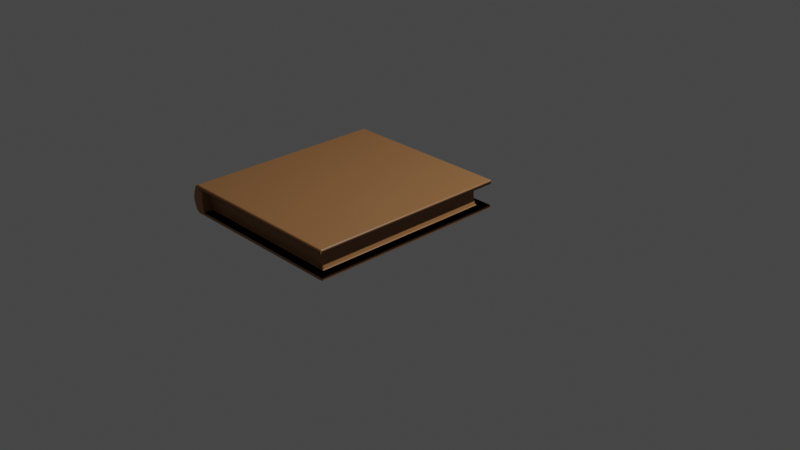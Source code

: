 # Source: book.blend  (saved by Blender 3.4.6; exported with 4.5.12 LTS)
import bpy
from mathutils import Matrix  # noqa: F401  (used for matrix-valued properties, if any)

bpy.ops.wm.read_factory_settings(use_empty=True)
scene = bpy.context.scene
scene.name = 'Scene'

# ---- collections
col_collection = bpy.data.collections.new('Collection'); scene.collection.children.link(col_collection)
col_lights = bpy.data.collections.new('lights'); col_collection.children.link(col_lights)

# ---- materials (node trees are filled in below, after node groups)
mat_material_001 = bpy.data.materials.new('Material.001')
mat_material_001.use_transparent_shadow = False

# ---- node groups
ng_auto_smooth = bpy.data.node_groups.new('Auto Smooth', 'GeometryNodeTree')
_s = ng_auto_smooth.interface.new_socket(name='Geometry', in_out='OUTPUT', socket_type='NodeSocketGeometry')
_s = ng_auto_smooth.interface.new_socket(name='Geometry', in_out='INPUT', socket_type='NodeSocketGeometry')
_s = ng_auto_smooth.interface.new_socket(name='Angle', in_out='INPUT', socket_type='NodeSocketFloat')
_s.subtype = 'ANGLE'
_s.min_value = 0.0
_s.max_value = 3.142
ng_auto_smooth.is_modifier = True
_N = ng_auto_smooth.nodes; _L = ng_auto_smooth.links
n0 = _N.new('NodeGroupOutput'); n0.name = 'Group Output'; n0.location = (480, -100)
n1 = _N.new('NodeGroupInput'); n1.name = 'Group Input'; n1.location = (-420, -300)
n2 = _N.new('NodeGroupInput'); n2.name = 'Group Input.001'; n2.location = (-60, -100)
n3 = _N.new('GeometryNodeSetShadeSmooth'); n3.name = 'Set Shade Smooth'; n3.location = (120, -100)
n3.domain = 'EDGE'
n4 = _N.new('GeometryNodeSetShadeSmooth'); n4.name = 'Set Shade Smooth.001'; n4.location = (300, -100)
n5 = _N.new('GeometryNodeInputMeshEdgeAngle'); n5.name = 'Edge Angle'; n5.location = (-420, -220)
n6 = _N.new('GeometryNodeInputEdgeSmooth'); n6.name = 'Is Edge Smooth'; n6.location = (-60, -160)
n7 = _N.new('GeometryNodeInputShadeSmooth'); n7.name = 'Is Face Smooth'; n7.location = (-240, -340)
n8 = _N.new('FunctionNodeBooleanMath'); n8.name = 'Boolean Math'; n8.location = (-60, -220)
n9 = _N.new('FunctionNodeCompare'); n9.name = 'Compare'; n9.location = (-240, -180)
n9.operation = 'LESS_EQUAL'
_L.new(n5.outputs[0], n9.inputs[0])
_L.new(n4.outputs[0], n0.inputs[0])
_L.new(n1.outputs[1], n9.inputs[1])
_L.new(n9.outputs[0], n8.inputs[0])
_L.new(n7.outputs[0], n8.inputs[1])
_L.new(n2.outputs[0], n3.inputs[0])
_L.new(n6.outputs[0], n3.inputs[1])
_L.new(n3.outputs[0], n4.inputs[0])
_L.new(n8.outputs[0], n3.inputs[2])
n0.is_active_output = True

# ---- material node trees
mat_material_001.use_nodes = True; mat_material_001.node_tree.nodes.clear()
_N = mat_material_001.node_tree.nodes; _L = mat_material_001.node_tree.links
n0 = _N.new('ShaderNodeBsdfPrincipled'); n0.name = 'Principled BSDF'; n0.location = (10, 300)
n0.distribution = 'GGX'
n0.subsurface_method = 'RANDOM_WALK_SKIN'
n0.inputs[0].default_value = (0.3499, 0.1612, 0.06039, 1.0)
n0.inputs[3].default_value = 1.45
n0.inputs[27].default_value = (0.0, 0.0, 0.0, 1.0)
n0.inputs[28].default_value = 1.0
n1 = _N.new('ShaderNodeOutputMaterial'); n1.name = 'Material Output'; n1.location = (300, 300)
_L.new(n0.outputs[0], n1.inputs[0])
n1.is_active_output = True

# ---- world
world_world = bpy.data.worlds.new('World'); scene.world = world_world
world_world.use_nodes = True; world_world.node_tree.nodes.clear()
_N = world_world.node_tree.nodes; _L = world_world.node_tree.links
n0 = _N.new('ShaderNodeOutputWorld'); n0.name = 'World Output'; n0.location = (300, 300)
n1 = _N.new('ShaderNodeBackground'); n1.name = 'Background'; n1.location = (10, 300)
n1.inputs[0].default_value = (0.05088, 0.05088, 0.05088, 1.0)
_L.new(n1.outputs[0], n0.inputs[0])
n0.is_active_output = True
world_world.color = (0.05088, 0.05088, 0.05088)
world_world.use_sun_shadow = False
world_world.sun_shadow_jitter_overblur = 0.0

# ---- cameras
cam_camera = bpy.data.cameras.new('Camera')
cam_camera.clip_end = 100.0
cam_camera.ortho_scale = 7.314

# ---- lights
light_light = bpy.data.lights.new('Light', 'POINT')
light_light.transmission_factor = 0.0
light_light.energy = 1000.0
light_light.shadow_soft_size = 0.1
light_light.shadow_maximum_resolution = 0.006
light_light.use_absolute_resolution = True

# ---- meshes
me_cube_002 = bpy.data.meshes.new('Cube.002')
me_cube_002.from_pydata([(-0.6076, 0.6899, -0.3979), (0.4654, 0.5937, 1.151), (0.4654, 0.5937, 0.8522), (0.4654, -1.503, 1.151), (0.4654, -1.503, 0.8522), (-1.268, 0.5937, 1.151), (-1.268, -1.503, 0.8522), (-1.268, -1.503, 1.151), (-1.268, 0.5937, 0.8522), (0.4654, 0.5937, 0.8863), (0.4654, -1.503, 0.8863), (-1.394, 0.5937, 0.8863), (-1.394, -1.503, 0.8863), (-1.27, 0.5937, 0.8863), (-1.27, -1.503, 0.8863), (-1.392, -1.503, 1.111), (0.4654, 0.5937, 1.111), (0.4654, -1.503, 1.111), (-1.392, 0.5937, 1.111), (-1.269, 0.5937, 1.111), (-1.269, -1.503, 1.111), (-1.407, 0.5937, 1.072), (-1.42, 0.5937, 1.034), (-1.426, 0.5937, 0.997), (-1.42, 0.5937, 0.9595), (-1.407, 0.5937, 0.922), (-1.279, 0.5937, 1.072), (-1.288, 0.5937, 1.034), (-1.292, 0.5937, 0.997), (-1.288, 0.5937, 0.9595), (-1.278, 0.5937, 0.922), (-1.279, -1.503, 1.072), (-1.288, -1.503, 1.034), (-1.292, -1.503, 0.997), (-1.288, -1.503, 0.9595), (-1.278, -1.503, 0.922), (-1.407, -1.503, 0.922), (-1.42, -1.503, 0.9595), (-1.426, -1.503, 0.997), (-1.42, -1.503, 1.034), (-1.407, -1.503, 1.072), (-1.389, 0.5937, 1.126), (-1.344, 0.5937, 1.151), (-1.345, 0.5937, 0.8522), (-1.391, 0.5937, 0.8771), (-1.344, -1.503, 1.151), (-1.389, -1.503, 1.126), (-1.391, -1.503, 0.8771), (-1.345, -1.503, 0.8522), (-1.278, 0.4923, 1.111), (-1.278, 0.4923, 0.8863), (0.3669, 0.4923, 1.111), (0.3669, 0.4923, 0.8863), (0.3669, -1.402, 1.111), (0.3669, -1.402, 0.8863), (-1.278, -1.402, 0.8863), (-1.278, -1.402, 1.111), (-1.289, 0.4923, 1.074), (-1.299, 0.4923, 1.036), (-1.303, 0.4923, 0.9988), (-1.299, 0.4923, 0.9613), (-1.289, 0.4923, 0.9238), (0.3557, 0.4923, 1.074), (0.3457, 0.4923, 1.036), (0.3414, 0.4923, 0.9988), (0.3457, 0.4923, 0.9613), (0.3557, 0.4923, 0.9238), (0.3557, -1.402, 1.074), (0.3457, -1.402, 1.036), (0.3414, -1.402, 0.9988), (0.3457, -1.402, 0.9613), (0.3557, -1.402, 0.9238), (-1.289, -1.402, 0.9238), (-1.299, -1.402, 0.9613), (-1.303, -1.402, 0.9988), (-1.299, -1.402, 1.036), (-1.289, -1.402, 1.074)], [], [(8, 2, 4, 6), (16, 1, 3, 17), (18, 41, 42, 5, 19), (5, 42, 45, 7), (6, 14, 12, 47, 48), (19, 5, 1, 16), (47, 12, 11, 44), (17, 3, 7, 20), (1, 5, 7, 3), (43, 44, 11, 13, 8), (4, 10, 14, 6), (20, 7, 45, 46, 15), (8, 13, 9, 2), (13, 9, 52, 50), (43, 8, 6, 48), (2, 9, 10, 4), (26, 19, 20, 31), (21, 18, 19, 26), (14, 10, 9, 13), (31, 20, 15, 40), (40, 15, 18, 21), (20, 19, 16, 17), (12, 36, 25, 11), (36, 37, 24, 25), (37, 38, 23, 24), (38, 39, 22, 23), (39, 40, 21, 22), (14, 35, 36, 12), (35, 34, 37, 36), (34, 33, 38, 37), (33, 32, 39, 38), (32, 31, 40, 39), (11, 25, 30, 13), (25, 24, 29, 30), (24, 23, 28, 29), (23, 22, 27, 28), (22, 21, 26, 27), (13, 30, 35, 14), (30, 29, 34, 35), (29, 28, 33, 34), (28, 27, 32, 33), (27, 26, 31, 32), (43, 48, 47, 44), (45, 42, 41, 46), (15, 46, 41, 18), (16, 19, 49, 51), (72, 71, 54, 55), (71, 66, 52, 54), (66, 61, 50, 52), (20, 17, 53, 56), (10, 14, 55, 54), (17, 16, 51, 53), (9, 10, 54, 52), (72, 55, 50, 61), (56, 76, 57, 49), (76, 75, 58, 57), (75, 74, 59, 58), (74, 73, 60, 59), (73, 72, 61, 60), (51, 49, 57, 62), (62, 57, 58, 63), (63, 58, 59, 64), (64, 59, 60, 65), (65, 60, 61, 66), (53, 51, 62, 67), (67, 62, 63, 68), (68, 63, 64, 69), (69, 64, 65, 70), (70, 65, 66, 71), (56, 53, 67, 76), (76, 67, 68, 75), (75, 68, 69, 74), (74, 69, 70, 73), (73, 70, 71, 72)])
me_cube_002.polygons.foreach_set('use_smooth', [True] * 74)
_uv = me_cube_002.uv_layers.new(name='UVMap')
_uv.uv.foreach_set('vector', [0.3903, 0.0, 0.625, 0.0, 0.625, 0.25, 0.3903, 0.25, 0.5919, 0.25, 0.625, 0.25, 0.625, 0.5, 0.5919, 0.5, 0.8419, 0.5, 0.8541, 0.5, 0.875, 0.5052, 0.875, 0.5153, 0.8419, 0.5153, 0.6097, 0.5, 0.6198, 0.5, 0.6198, 0.75, 0.6097, 0.75, 0.125, 0.7347, 0.1536, 0.7347, 0.1536, 0.75, 0.1458, 0.75, 0.125, 0.7449, 0.8419, 0.5153, 0.875, 0.5153, 0.875, 0.75, 0.8419, 0.75, 0.3958, 0.75, 0.4036, 0.75, 0.4036, 1.0, 0.3958, 1.0, 0.3419, 0.5, 0.375, 0.5, 0.375, 0.7347, 0.3419, 0.7347, 0.375, 0.5, 0.6097, 0.5, 0.6097, 0.75, 0.375, 0.75, 0.625, 0.5051, 0.6458, 0.5, 0.6536, 0.5, 0.6536, 0.5153, 0.625, 0.5153, 0.125, 0.5, 0.1536, 0.5, 0.1536, 0.7347, 0.125, 0.7347, 0.3419, 0.7347, 0.375, 0.7347, 0.375, 0.7448, 0.3541, 0.75, 0.3419, 0.75, 0.625, 0.5153, 0.6536, 0.5153, 0.6536, 0.75, 0.625, 0.75, 0.6536, 0.5153, 0.4036, 0.25, 0.4036, 0.25, 0.6536, 0.5153, 0.3801, 0.0, 0.3903, 0.0, 0.3903, 0.25, 0.3801, 0.25, 0.375, 0.25, 0.4036, 0.25, 0.4036, 0.5, 0.375, 0.5, 0.809, 0.5153, 0.8419, 0.5153, 0.3419, 0.7347, 0.309, 0.7347, 0.809, 0.5, 0.8419, 0.5, 0.8419, 0.5153, 0.809, 0.5153, 0.1536, 0.7347, 0.1536, 0.5, 0.4036, 0.25, 0.6536, 0.5153, 0.309, 0.7347, 0.3419, 0.7347, 0.3419, 0.75, 0.309, 0.75, 0.559, 0.75, 0.5919, 0.75, 0.5919, 1.0, 0.559, 1.0, 0.3419, 0.7347, 0.8419, 0.5153, 0.5919, 0.25, 0.3419, 0.5, 0.4036, 0.75, 0.4335, 0.75, 0.4335, 1.0, 0.4036, 1.0, 0.4335, 0.75, 0.4649, 0.75, 0.4649, 1.0, 0.4335, 1.0, 0.4649, 0.75, 0.4962, 0.75, 0.4962, 1.0, 0.4649, 1.0, 0.4962, 0.75, 0.5276, 0.75, 0.5276, 1.0, 0.4962, 1.0, 0.5276, 0.75, 0.559, 0.75, 0.559, 1.0, 0.5276, 1.0, 0.1536, 0.7347, 0.1835, 0.7347, 0.1835, 0.75, 0.1536, 0.75, 0.1835, 0.7347, 0.2149, 0.7347, 0.2149, 0.75, 0.1835, 0.75, 0.2149, 0.7347, 0.2462, 0.7347, 0.2462, 0.75, 0.2149, 0.75, 0.2462, 0.7347, 0.2776, 0.7347, 0.2776, 0.75, 0.2462, 0.75, 0.2776, 0.7347, 0.309, 0.7347, 0.309, 0.75, 0.2776, 0.75, 0.6536, 0.5, 0.6835, 0.5, 0.6835, 0.5153, 0.6536, 0.5153, 0.6835, 0.5, 0.7149, 0.5, 0.7149, 0.5153, 0.6835, 0.5153, 0.7149, 0.5, 0.7462, 0.5, 0.7462, 0.5153, 0.7149, 0.5153, 0.7462, 0.5, 0.7776, 0.5, 0.7776, 0.5153, 0.7462, 0.5153, 0.7776, 0.5, 0.809, 0.5, 0.809, 0.5153, 0.7776, 0.5153, 0.6536, 0.5153, 0.6835, 0.5153, 0.1835, 0.7347, 0.1536, 0.7347, 0.6835, 0.5153, 0.7149, 0.5153, 0.2149, 0.7347, 0.1835, 0.7347, 0.7149, 0.5153, 0.7462, 0.5153, 0.2462, 0.7347, 0.2149, 0.7347, 0.7462, 0.5153, 0.7776, 0.5153, 0.2776, 0.7347, 0.2462, 0.7347, 0.7776, 0.5153, 0.809, 0.5153, 0.309, 0.7347, 0.2776, 0.7347, 0.3801, 0.0, 0.3801, 0.25, 0.375, 0.25, 0.375, 0.0, 0.6198, 0.75, 0.6198, 0.5, 0.625, 0.5, 0.625, 0.75, 0.5919, 0.75, 0.6041, 0.75, 0.6041, 1.0, 0.5919, 1.0, 0.5919, 0.25, 0.8419, 0.5153, 0.8419, 0.5153, 0.5919, 0.25, 0.185, 0.7347, 0.185, 0.5, 0.1536, 0.5, 0.1536, 0.7347, 0.185, 0.5, 0.435, 0.25, 0.4036, 0.25, 0.1536, 0.5, 0.435, 0.25, 0.685, 0.5153, 0.6536, 0.5153, 0.4036, 0.25, 0.3419, 0.7347, 0.3419, 0.5, 0.3419, 0.5, 0.3419, 0.7347, 0.1536, 0.5, 0.1536, 0.7347, 0.1536, 0.7347, 0.1536, 0.5, 0.3419, 0.5, 0.5919, 0.25, 0.5919, 0.25, 0.3419, 0.5, 0.4036, 0.25, 0.1536, 0.5, 0.1536, 0.5, 0.4036, 0.25, 0.185, 0.7347, 0.1536, 0.7347, 0.6536, 0.5153, 0.685, 0.5153, 0.3419, 0.7347, 0.3105, 0.7347, 0.8105, 0.5153, 0.8419, 0.5153, 0.3105, 0.7347, 0.2791, 0.7347, 0.7791, 0.5153, 0.8105, 0.5153, 0.2791, 0.7347, 0.2477, 0.7347, 0.7477, 0.5153, 0.7791, 0.5153, 0.2477, 0.7347, 0.2163, 0.7347, 0.7163, 0.5153, 0.7477, 0.5153, 0.2163, 0.7347, 0.185, 0.7347, 0.685, 0.5153, 0.7163, 0.5153, 0.5919, 0.25, 0.8419, 0.5153, 0.8105, 0.5153, 0.5605, 0.25, 0.5605, 0.25, 0.8105, 0.5153, 0.7791, 0.5153, 0.5291, 0.25, 0.5291, 0.25, 0.7791, 0.5153, 0.7477, 0.5153, 0.4977, 0.25, 0.4977, 0.25, 0.7477, 0.5153, 0.7163, 0.5153, 0.4663, 0.25, 0.4663, 0.25, 0.7163, 0.5153, 0.685, 0.5153, 0.435, 0.25, 0.3419, 0.5, 0.5919, 0.25, 0.5605, 0.25, 0.3105, 0.5, 0.3105, 0.5, 0.5605, 0.25, 0.5291, 0.25, 0.2791, 0.5, 0.2791, 0.5, 0.5291, 0.25, 0.4977, 0.25, 0.2477, 0.5, 0.2477, 0.5, 0.4977, 0.25, 0.4663, 0.25, 0.2163, 0.5, 0.2163, 0.5, 0.4663, 0.25, 0.435, 0.25, 0.185, 0.5, 0.3419, 0.7347, 0.3419, 0.5, 0.3105, 0.5, 0.3105, 0.7347, 0.3105, 0.7347, 0.3105, 0.5, 0.2791, 0.5, 0.2791, 0.7347, 0.2791, 0.7347, 0.2791, 0.5, 0.2477, 0.5, 0.2477, 0.7347, 0.2477, 0.7347, 0.2477, 0.5, 0.2163, 0.5, 0.2163, 0.7347, 0.2163, 0.7347, 0.2163, 0.5, 0.185, 0.5, 0.185, 0.7347])
me_cube_002.materials.append(mat_material_001)
me_cube_002.update()

# ---- objects
ob_camera = bpy.data.objects.new('Camera', cam_camera)
ob_cube_001 = bpy.data.objects.new('Cube.001', me_cube_002)
ob_light = bpy.data.objects.new('Light', light_light)

# ---- transforms, parenting, visibility, modifiers, constraints
ob_camera.location = (7.359, -6.926, 4.958)
ob_camera.rotation_euler = (1.109, 0.0, 0.8149)
ob_camera.lock_rotations_4d = False
ob_camera.empty_display_type = 'ARROWS'
ob_camera.color = (0.0, 0.0, 0.0, 0.0)
ob_camera.display_type = 'WIRE'
ob_camera.lineart.crease_threshold = 0.0
ob_cube_001.location = (0.4907, -0.2929, -0.4997)
_m = ob_cube_001.modifiers.new('Bevel', 'BEVEL')
_m = ob_cube_001.modifiers.new('Auto Smooth', 'NODES')
_m.node_group = ng_auto_smooth
_gi = [s.identifier for s in ng_auto_smooth.interface.items_tree if s.item_type == 'SOCKET' and s.in_out == 'INPUT']
_m[_gi[1]] = 0.4363  # Angle
ob_light.location = (4.076, 1.005, 5.904)
ob_light.rotation_euler = (0.6503, 0.05522, 1.866)
ob_light.lock_rotations_4d = False
ob_light.empty_display_type = 'ARROWS'
ob_light.color = (0.0, 0.0, 0.0, 0.0)
ob_light.lineart.crease_threshold = 0.0

# ---- collection membership
col_collection.objects.link(ob_camera)
col_collection.objects.link(ob_cube_001)
col_lights.objects.link(ob_light)

# ---- scene / render settings (as saved in the file)
scene.camera = ob_camera
scene.frame_start = 1; scene.frame_end = 250; scene.frame_set(188)
scene.render.engine = 'BLENDER_EEVEE_NEXT'
scene.cycles.sampling_pattern = 'TABULATED_SOBOL'
scene.cycles.use_light_tree = False
scene.view_settings.view_transform = 'Filmic'
bpy.context.view_layer.update()

